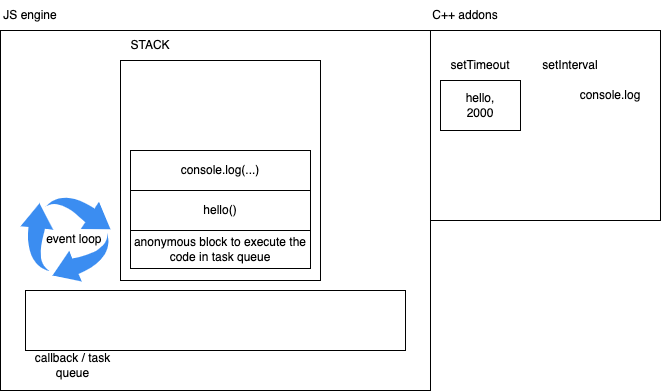

The diagram above was exported from draw.io. Its source (the exported page's mxGraphModel, read from the mxfile embedded in the PNG):
<mxGraphModel dx="840" dy="386" grid="1" gridSize="10" guides="1" tooltips="1" connect="1" arrows="1" fold="1" page="1" pageScale="1" pageWidth="827" pageHeight="1169" math="0" shadow="0">
  <root>
    <mxCell id="0" />
    <mxCell id="1" parent="0" />
    <mxCell id="2" value="" style="rounded=0;whiteSpace=wrap;html=1;" vertex="1" parent="1">
      <mxGeometry x="130" y="80" width="430" height="360" as="geometry" />
    </mxCell>
    <mxCell id="3" value="JS engine" style="text;html=1;strokeColor=none;fillColor=none;align=center;verticalAlign=middle;whiteSpace=wrap;rounded=0;" vertex="1" parent="1">
      <mxGeometry x="130" y="50" width="60" height="30" as="geometry" />
    </mxCell>
    <mxCell id="4" value="" style="rounded=0;whiteSpace=wrap;html=1;" vertex="1" parent="1">
      <mxGeometry x="250" y="110" width="200" height="220" as="geometry" />
    </mxCell>
    <mxCell id="5" value="" style="rounded=0;whiteSpace=wrap;html=1;" vertex="1" parent="1">
      <mxGeometry x="560" y="80" width="230" height="190" as="geometry" />
    </mxCell>
    <mxCell id="6" value="C++ addons" style="text;html=1;strokeColor=none;fillColor=none;align=center;verticalAlign=middle;whiteSpace=wrap;rounded=0;" vertex="1" parent="1">
      <mxGeometry x="560" y="50" width="70" height="30" as="geometry" />
    </mxCell>
    <mxCell id="7" value="setTimeout" style="text;html=1;strokeColor=none;fillColor=none;align=center;verticalAlign=middle;whiteSpace=wrap;rounded=0;" vertex="1" parent="1">
      <mxGeometry x="580" y="100" width="60" height="30" as="geometry" />
    </mxCell>
    <mxCell id="8" value="setInterval" style="text;html=1;strokeColor=none;fillColor=none;align=center;verticalAlign=middle;whiteSpace=wrap;rounded=0;" vertex="1" parent="1">
      <mxGeometry x="670" y="100" width="60" height="30" as="geometry" />
    </mxCell>
    <mxCell id="9" value="console.log" style="text;html=1;strokeColor=none;fillColor=none;align=center;verticalAlign=middle;whiteSpace=wrap;rounded=0;" vertex="1" parent="1">
      <mxGeometry x="710" y="130" width="60" height="30" as="geometry" />
    </mxCell>
    <mxCell id="14" value="hello,&lt;br&gt;2000" style="rounded=0;whiteSpace=wrap;html=1;" vertex="1" parent="1">
      <mxGeometry x="570" y="130" width="80" height="50" as="geometry" />
    </mxCell>
    <mxCell id="15" value="STACK" style="text;html=1;strokeColor=none;fillColor=none;align=center;verticalAlign=middle;whiteSpace=wrap;rounded=0;" vertex="1" parent="1">
      <mxGeometry x="250" y="80" width="60" height="30" as="geometry" />
    </mxCell>
    <mxCell id="16" value="" style="rounded=0;whiteSpace=wrap;html=1;" vertex="1" parent="1">
      <mxGeometry x="155" y="340" width="380" height="60" as="geometry" />
    </mxCell>
    <mxCell id="17" value="callback / task&lt;br&gt;queue" style="text;html=1;strokeColor=none;fillColor=none;align=center;verticalAlign=middle;whiteSpace=wrap;rounded=0;" vertex="1" parent="1">
      <mxGeometry x="155" y="400" width="95" height="30" as="geometry" />
    </mxCell>
    <mxCell id="18" value="hello()" style="rounded=0;whiteSpace=wrap;html=1;" vertex="1" parent="1">
      <mxGeometry x="260" y="240" width="180" height="40" as="geometry" />
    </mxCell>
    <mxCell id="19" value="&lt;br&gt;&amp;nbsp;&lt;br&gt;&amp;nbsp; &amp;nbsp; &amp;nbsp;event loop" style="sketch=0;html=1;aspect=fixed;strokeColor=none;shadow=0;align=center;verticalAlign=top;fillColor=#3B8DF1;shape=mxgraph.gcp2.arrow_cycle" vertex="1" parent="1">
      <mxGeometry x="150" y="245.5" width="90" height="85.5" as="geometry" />
    </mxCell>
    <mxCell id="20" value="anonymous block to execute the code in task queue" style="rounded=0;whiteSpace=wrap;html=1;" vertex="1" parent="1">
      <mxGeometry x="260" y="280" width="180" height="38" as="geometry" />
    </mxCell>
    <mxCell id="22" value="console.log(...)" style="rounded=0;whiteSpace=wrap;html=1;" vertex="1" parent="1">
      <mxGeometry x="260" y="200" width="180" height="40" as="geometry" />
    </mxCell>
  </root>
</mxGraphModel>